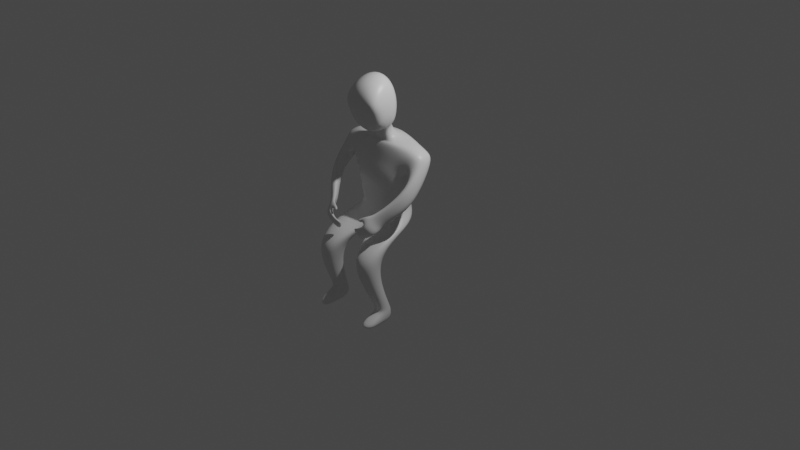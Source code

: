 # Source: sittinghuman.blend  (saved by Blender 3.1.7; exported with 4.5.12 LTS)
import bpy
from mathutils import Matrix  # noqa: F401  (used for matrix-valued properties, if any)

bpy.ops.wm.read_factory_settings(use_empty=True)
scene = bpy.context.scene
scene.name = 'Scene'

# ---- collections
col_collection = bpy.data.collections.new('Collection'); scene.collection.children.link(col_collection)

# ---- materials (node trees are filled in below, after node groups)
mat_material = bpy.data.materials.new('Material')
mat_material.alpha_threshold = 0.0
mat_material.use_transparent_shadow = False
mat_material.line_color = (0.0, 0.0, 0.0, 1.0)

# ---- material node trees
mat_material.use_nodes = True; mat_material.node_tree.nodes.clear()
_N = mat_material.node_tree.nodes; _L = mat_material.node_tree.links
n0 = _N.new('ShaderNodeOutputMaterial'); n0.name = 'Material Output'; n0.location = (300, 300)
n1 = _N.new('ShaderNodeBsdfPrincipled'); n1.name = 'Principled BSDF'; n1.location = (10, 300)
n1.distribution = 'GGX'
n1.subsurface_method = 'RANDOM_WALK_SKIN'
n1.inputs[2].default_value = 0.4
n1.inputs[3].default_value = 1.45
n1.inputs[27].default_value = (0.0, 0.0, 0.0, 1.0)
n1.inputs[28].default_value = 1.0
_L.new(n1.outputs[0], n0.inputs[0])
n0.is_active_output = True

# ---- world
world_world = bpy.data.worlds.new('World'); scene.world = world_world
world_world.use_nodes = True; world_world.node_tree.nodes.clear()
_N = world_world.node_tree.nodes; _L = world_world.node_tree.links
n0 = _N.new('ShaderNodeOutputWorld'); n0.name = 'World Output'; n0.location = (300, 300)
n1 = _N.new('ShaderNodeBackground'); n1.name = 'Background'; n1.location = (10, 300)
n1.inputs[0].default_value = (0.05088, 0.05088, 0.05088, 1.0)
_L.new(n1.outputs[0], n0.inputs[0])
n0.is_active_output = True
world_world.color = (0.05088, 0.05088, 0.05088)
world_world.use_sun_shadow = False
world_world.sun_shadow_jitter_overblur = 0.0

# ---- cameras
cam_camera = bpy.data.cameras.new('Camera')
cam_camera.clip_end = 100.0
cam_camera.ortho_scale = 7.314

# ---- lights
light_light = bpy.data.lights.new('Light', 'POINT')
light_light.transmission_factor = 0.0
light_light.energy = 1000.0
light_light.shadow_soft_size = 0.1
light_light.shadow_maximum_resolution = 0.006
light_light.use_absolute_resolution = True

# ---- meshes
me_cube = bpy.data.meshes.new('Cube')
me_cube.from_pydata([(0.9017, 0.3469, 0.9195), (0.7945, 0.3874, 0.1077), (0.9017, -0.1214, 0.9195), (0.7945, -0.3874, 0.1077), (0.0, 0.5389, 1.087), (0.0, 0.5524, 0.004137), (0.0, -0.2482, 0.9315), (0.0, -0.4207, 0.004137), (0.8746, 0.3874, -0.9143), (0.8746, -0.3874, -0.9143), (0.0, 0.6126, -1.107), (0.0, -0.42, -1.104), (0.2944, -0.9538, -1.352), (0.2944, -1.736, -1.352), (0.8994, -1.083, -1.343), (0.8994, -1.606, -1.343), (0.6097, -0.5123, -2.815), (0.5446, -0.9768, -2.815), (0.8483, -0.5634, -2.811), (0.9107, -0.9595, -2.811), (0.9017, 0.3513, 0.4146), (0.0, -0.3497, 0.435), (0.9017, -0.2115, 0.4146), (0.0, 0.5479, 0.3679), (1.137, 0.3469, 0.7425), (1.137, -0.1214, 0.7425), (1.238, 0.3513, 0.5912), (1.238, -0.1171, 0.5912), (0.7623, -0.7688, -0.7675), (0.5366, -1.008, -0.4518), (0.8541, -0.947, -0.7943), (0.5973, -1.105, -0.4977), (0.4457, -1.054, -1.054), (0.3202, -1.16, -0.8027), (0.4073, -1.12, -1.101), (0.2817, -1.226, -0.8498), (1.005, -0.3835, 0.07966), (1.183, -0.6225, 0.07121), (1.203, -0.2247, -0.2448), (1.381, -0.4637, -0.2533), (0.611, -0.4871, -3.132), (0.5496, -0.9768, -3.132), (0.8497, -0.5382, -3.128), (0.9157, -0.9595, -3.128), (0.5796, -1.371, -3.012), (0.8771, -1.303, -3.008), (0.5859, -1.371, -3.132), (0.8834, -1.302, -3.128), (0.5817, -0.9232, -2.751), (0.8642, -0.9073, -2.749), (0.6291, -0.5645, -2.751), (0.8188, -0.6051, -2.749), (0.2392, -0.1262, 0.8722), (0.0, -0.1616, 0.8307), (0.2001, 0.138, 0.968), (0.0, 0.2414, 0.9768), (0.4673, -0.2628, 1.303), (0.0, -0.2351, 1.037), (0.4282, 0.001283, 1.399), (0.0, 0.06172, 1.482), (0.4491, 0.4543, -0.6881), (0.0, 0.4274, -0.4818), (0.0, -0.3696, -0.55), (0.4491, -0.3204, -0.6881), (0.5218, -0.3972, 1.696), (0.2681, -0.234, 1.241), (0.4486, 0.09796, 1.876), (0.0, 0.1531, 1.958), (0.4566, -0.6265, 2.187), (0.0, -0.7001, 2.377), (0.3833, -0.1314, 2.366), (0.0, -0.05303, 2.57), (0.4186, -0.6019, 1.31), (0.0, -0.557, 1.035), (0.0, -0.7643, 1.618), (0.4581, -0.6992, 1.595), (0.4867, -0.7803, 1.83), (0.0, -0.8838, 1.954), (0.0, -0.2824, 1.269), (0.0, 0.04564, 1.387), (0.2363, -0.01898, 1.319), (0.3467, -0.9824, -1.073), (0.2212, -1.089, -0.8219), (0.3083, -1.048, -1.12), (0.1827, -1.155, -0.869), (0.7158, -0.9591, -0.889), (0.563, -1.117, -0.6478), (0.7921, -1.129, -0.9229), (0.6142, -1.208, -0.6982), (0.3902, -1.073, -0.5552), (0.4292, -1.125, -0.5865), (0.4348, -1.031, -0.6083), (0.4719, -1.079, -0.6383), (0.3352, -1.116, -0.5971), (0.3741, -1.168, -0.6283), (0.3797, -1.074, -0.6501), (0.4168, -1.122, -0.6801), (0.6227, -0.8536, -0.4344), (0.7846, -0.688, -0.6733), (0.9028, -0.8418, -0.6762), (0.7102, -0.955, -0.4454)], [], [(6, 2, 52, 53), (22, 2, 6, 21), (61, 60, 8, 10), (0, 2, 25, 24), (23, 4, 0, 20), (8, 9, 15, 14), (63, 62, 11, 9), (60, 63, 9, 8), (49, 48, 17, 19), (10, 8, 14, 12), (9, 11, 13, 15), (11, 10, 12, 13), (19, 17, 44, 45), (48, 50, 16, 17), (51, 49, 19, 18), (50, 51, 18, 16), (5, 23, 20, 1), (1, 20, 22, 3), (3, 22, 21, 7), (26, 24, 25, 27), (2, 22, 27, 25), (20, 0, 24, 26), (100, 97, 29, 31), (86, 85, 32, 33), (97, 98, 28, 29), (98, 99, 30, 28), (99, 100, 31, 30), (35, 33, 82, 84), (85, 87, 34, 32), (87, 88, 35, 34), (88, 86, 33, 35), (26, 27, 37, 39), (20, 26, 39, 38), (22, 20, 38, 36), (27, 22, 36, 37), (40, 42, 43, 41), (17, 16, 40, 41), (18, 19, 43, 42), (16, 18, 42, 40), (45, 44, 46, 47), (17, 41, 46, 44), (41, 43, 47, 46), (43, 19, 45, 47), (12, 14, 51, 50), (14, 15, 49, 51), (13, 12, 50, 48), (15, 13, 48, 49), (78, 65, 56, 57), (2, 0, 54, 52), (0, 4, 55, 54), (58, 59, 67, 66), (80, 79, 59, 58), (65, 80, 58, 56), (1, 3, 63, 60), (3, 7, 62, 63), (5, 1, 60, 61), (57, 56, 72, 73), (56, 58, 66, 64), (64, 68, 76, 75), (70, 71, 69, 68), (66, 67, 71, 70), (64, 66, 70, 68), (74, 75, 76, 77), (73, 72, 75, 74), (68, 69, 77, 76), (56, 64, 75, 72), (52, 54, 80, 65), (54, 55, 79, 80), (53, 52, 65, 78), (82, 81, 83, 84), (33, 32, 81, 82), (32, 34, 83, 81), (34, 35, 84, 83), (31, 29, 89, 90), (30, 31, 88, 87), (28, 30, 87, 85), (29, 28, 85, 86), (92, 90, 94, 96), (29, 86, 91, 89), (88, 31, 90, 92), (86, 88, 92, 91), (94, 93, 95, 96), (90, 89, 93, 94), (91, 92, 96, 95), (89, 91, 95, 93), (39, 37, 100, 99), (38, 39, 99, 98), (36, 38, 98, 97), (37, 36, 97, 100)])
me_cube.polygons.foreach_set('use_smooth', [True] * 89)
_uv = me_cube.uv_layers.new(name='UVMap')
_uv.uv.foreach_set('vector', [0.6288, 0.9795, 0.625, 0.75, 0.625, 0.75, 0.6288, 0.9795, 0.459, 0.75, 0.625, 0.75, 0.6288, 0.9795, 0.459, 1.0, 0.375, 0.25, 0.375, 0.5, 0.375, 0.5, 0.375, 0.25, 0.625, 0.5, 0.625, 0.75, 0.625, 0.75, 0.625, 0.5, 0.459, 0.25, 0.625, 0.25, 0.625, 0.5, 0.459, 0.5, 0.375, 0.5, 0.375, 0.75, 0.375, 0.75, 0.375, 0.5, 0.375, 0.75, 0.375, 1.0, 0.375, 1.0, 0.375, 0.75, 0.375, 0.5, 0.375, 0.75, 0.375, 0.75, 0.375, 0.5, 0.375, 0.75, 0.375, 1.0, 0.375, 1.0, 0.375, 0.75, 0.375, 0.25, 0.375, 0.5, 0.375, 0.5, 0.375, 0.25, 0.375, 0.75, 0.375, 1.0, 0.375, 1.0, 0.375, 0.75, 0.0, 0.0, 0.0, 0.0, 0.0, 0.0, 0.0, 0.0, 0.375, 0.75, 0.375, 1.0, 0.375, 1.0, 0.375, 0.75, 0.0, 0.0, 0.0, 0.0, 0.0, 0.0, 0.0, 0.0, 0.375, 0.5, 0.375, 0.75, 0.375, 0.75, 0.375, 0.5, 0.375, 0.25, 0.375, 0.5, 0.375, 0.5, 0.375, 0.25, 0.375, 0.25, 0.459, 0.25, 0.459, 0.5, 0.375, 0.5, 0.375, 0.5, 0.459, 0.5, 0.459, 0.75, 0.375, 0.75, 0.375, 0.75, 0.459, 0.75, 0.459, 1.0, 0.375, 1.0, 0.459, 0.5, 0.625, 0.5, 0.625, 0.75, 0.459, 0.75, 0.625, 0.75, 0.459, 0.75, 0.459, 0.75, 0.625, 0.75, 0.459, 0.5, 0.625, 0.5, 0.625, 0.5, 0.459, 0.5, 0.459, 0.75, 0.459, 0.75, 0.459, 0.75, 0.459, 0.75, 0.459, 0.75, 0.459, 0.5, 0.459, 0.5, 0.459, 0.75, 0.459, 0.75, 0.459, 0.5, 0.459, 0.5, 0.459, 0.75, 0.459, 0.5, 0.459, 0.5, 0.459, 0.5, 0.459, 0.5, 0.459, 0.5, 0.459, 0.75, 0.459, 0.75, 0.459, 0.5, 0.459, 0.75, 0.459, 0.75, 0.459, 0.75, 0.459, 0.75, 0.459, 0.5, 0.459, 0.5, 0.459, 0.5, 0.459, 0.5, 0.459, 0.5, 0.459, 0.75, 0.459, 0.75, 0.459, 0.5, 0.459, 0.75, 0.459, 0.75, 0.459, 0.75, 0.459, 0.75, 0.459, 0.5, 0.459, 0.75, 0.459, 0.75, 0.459, 0.5, 0.459, 0.5, 0.459, 0.5, 0.459, 0.5, 0.459, 0.5, 0.459, 0.75, 0.459, 0.5, 0.459, 0.5, 0.459, 0.75, 0.459, 0.75, 0.459, 0.75, 0.459, 0.75, 0.459, 0.75, 0.125, 0.5, 0.375, 0.5, 0.375, 0.75, 0.125, 0.75, 0.0, 0.0, 0.0, 0.0, 0.0, 0.0, 0.0, 0.0, 0.375, 0.5, 0.375, 0.75, 0.375, 0.75, 0.375, 0.5, 0.375, 0.25, 0.375, 0.5, 0.375, 0.5, 0.375, 0.25, 0.375, 0.75, 0.375, 1.0, 0.375, 1.0, 0.375, 0.75, 0.0, 0.0, 0.0, 0.0, 0.0, 0.0, 0.0, 0.0, 0.125, 0.75, 0.375, 0.75, 0.375, 0.75, 0.125, 0.75, 0.375, 0.75, 0.375, 0.75, 0.375, 0.75, 0.375, 0.75, 0.375, 0.25, 0.375, 0.5, 0.375, 0.5, 0.375, 0.25, 0.375, 0.5, 0.375, 0.75, 0.375, 0.75, 0.375, 0.5, 0.0, 0.0, 0.0, 0.0, 0.0, 0.0, 0.0, 0.0, 0.375, 0.75, 0.375, 1.0, 0.375, 1.0, 0.375, 0.75, 0.6288, 0.9795, 0.625, 0.75, 0.625, 0.75, 0.6288, 0.9795, 0.625, 0.75, 0.625, 0.5, 0.625, 0.5, 0.625, 0.75, 0.625, 0.5, 0.625, 0.25, 0.625, 0.25, 0.625, 0.5, 0.625, 0.5, 0.625, 0.25, 0.625, 0.25, 0.625, 0.5, 0.625, 0.5, 0.625, 0.25, 0.625, 0.25, 0.625, 0.5, 0.625, 0.75, 0.625, 0.5, 0.625, 0.5, 0.625, 0.75, 0.375, 0.5, 0.375, 0.75, 0.375, 0.75, 0.375, 0.5, 0.375, 0.75, 0.375, 1.0, 0.375, 1.0, 0.375, 0.75, 0.375, 0.25, 0.375, 0.5, 0.375, 0.5, 0.375, 0.25, 0.6288, 0.9795, 0.625, 0.75, 0.625, 0.75, 0.6288, 0.9795, 0.625, 0.75, 0.625, 0.5, 0.625, 0.5, 0.625, 0.75, 0.625, 0.75, 0.625, 0.75, 0.625, 0.75, 0.625, 0.75, 0.625, 0.5, 0.875, 0.5, 0.875, 0.6853, 0.625, 0.75, 0.625, 0.5, 0.625, 0.25, 0.625, 0.25, 0.625, 0.5, 0.625, 0.75, 0.625, 0.5, 0.625, 0.5, 0.625, 0.75, 0.6288, 0.9795, 0.625, 0.75, 0.625, 0.75, 0.6288, 0.9795, 0.6288, 0.9795, 0.625, 0.75, 0.625, 0.75, 0.6288, 0.9795, 0.625, 0.75, 0.875, 0.6853, 0.875, 0.6853, 0.625, 0.75, 0.625, 0.75, 0.625, 0.75, 0.625, 0.75, 0.625, 0.75, 0.625, 0.75, 0.625, 0.5, 0.625, 0.5, 0.625, 0.75, 0.625, 0.5, 0.625, 0.25, 0.625, 0.25, 0.625, 0.5, 0.6288, 0.9795, 0.625, 0.75, 0.625, 0.75, 0.6288, 0.9795, 0.459, 0.75, 0.459, 0.5, 0.459, 0.5, 0.459, 0.75, 0.459, 0.75, 0.459, 0.5, 0.459, 0.5, 0.459, 0.75, 0.459, 0.5, 0.459, 0.5, 0.459, 0.5, 0.459, 0.5, 0.459, 0.5, 0.459, 0.75, 0.459, 0.75, 0.459, 0.5, 0.459, 0.75, 0.459, 0.75, 0.459, 0.75, 0.459, 0.75, 0.459, 0.5, 0.459, 0.75, 0.459, 0.75, 0.459, 0.5, 0.459, 0.5, 0.459, 0.5, 0.459, 0.5, 0.459, 0.5, 0.459, 0.75, 0.459, 0.5, 0.459, 0.5, 0.459, 0.75, 0.459, 0.75, 0.459, 0.75, 0.459, 0.75, 0.459, 0.75, 0.459, 0.75, 0.459, 0.75, 0.459, 0.75, 0.459, 0.75, 0.459, 0.75, 0.459, 0.75, 0.459, 0.75, 0.459, 0.75, 0.459, 0.75, 0.459, 0.75, 0.459, 0.75, 0.459, 0.75, 0.459, 0.75, 0.459, 0.75, 0.459, 0.75, 0.459, 0.75, 0.459, 0.75, 0.459, 0.75, 0.459, 0.75, 0.459, 0.75, 0.459, 0.75, 0.459, 0.75, 0.459, 0.75, 0.459, 0.75, 0.459, 0.75, 0.459, 0.75, 0.459, 0.75, 0.459, 0.75, 0.459, 0.5, 0.459, 0.75, 0.459, 0.75, 0.459, 0.5, 0.459, 0.5, 0.459, 0.5, 0.459, 0.5, 0.459, 0.5, 0.459, 0.75, 0.459, 0.5, 0.459, 0.5, 0.459, 0.75, 0.459, 0.75, 0.459, 0.75, 0.459, 0.75, 0.459, 0.75])
me_cube.materials.append(mat_material)
me_cube.use_remesh_preserve_volume = False
me_cube.use_remesh_preserve_attributes = False
me_cube.use_mirror_vertex_groups = False
me_cube.update()

# ---- objects
ob_cube = bpy.data.objects.new('Cube', me_cube)
ob_light = bpy.data.objects.new('Light', light_light)
ob_camera = bpy.data.objects.new('Camera', cam_camera)

# ---- transforms, parenting, visibility, modifiers, constraints
ob_cube.location = (0.0, 0.0, 0.0)
ob_cube.lock_rotations_4d = False
ob_cube.empty_display_type = 'ARROWS'
ob_cube.lineart.crease_threshold = 0.0
_m = ob_cube.modifiers.new('Симметрия', 'MIRROR')
_m.use_clip = True
_m = ob_cube.modifiers.new('Subdivision', 'SUBSURF')
_m.levels = 2
_m.render_levels = 3
ob_light.location = (4.076, 1.005, 5.904)
ob_light.rotation_euler = (0.6503, 0.05522, 1.866)
ob_light.lock_rotations_4d = False
ob_light.empty_display_type = 'ARROWS'
ob_light.color = (0.0, 0.0, 0.0, 0.0)
ob_light.lineart.crease_threshold = 0.0
ob_camera.location = (16.53, -15.14, 9.907)
ob_camera.rotation_euler = (1.109, 0.0, 0.8149)
ob_camera.scale = (1.0, 1.0, 0.8712)
ob_camera.lock_rotations_4d = False
ob_camera.empty_display_type = 'ARROWS'
ob_camera.color = (0.0, 0.0, 0.0, 0.0)
ob_camera.display_type = 'WIRE'
ob_camera.lineart.crease_threshold = 0.0

# ---- collection membership
col_collection.objects.link(ob_cube)
col_collection.objects.link(ob_light)
col_collection.objects.link(ob_camera)

# ---- scene / render settings (as saved in the file)
scene.camera = ob_camera
scene.frame_start = 1; scene.frame_end = 250; scene.frame_set(0)
scene.render.engine = 'BLENDER_EEVEE_NEXT'
scene.cycles.sampling_pattern = 'TABULATED_SOBOL'
scene.cycles.use_light_tree = False
scene.view_settings.view_transform = 'Filmic'
bpy.context.view_layer.update()
